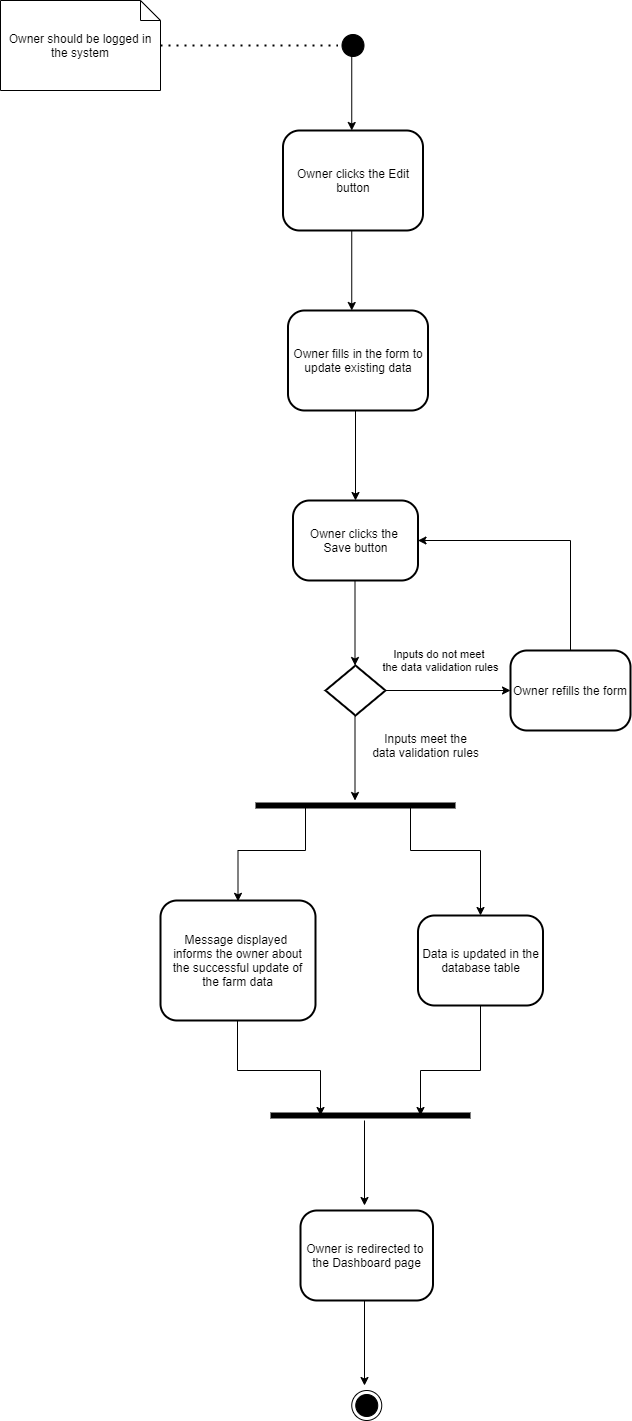

The diagram above was exported from draw.io. Its source (the exported page's mxGraphModel, read from the mxfile embedded in the PNG):
<mxGraphModel dx="560" dy="487" grid="1" gridSize="10" guides="1" tooltips="1" connect="1" arrows="1" fold="1" page="1" pageScale="1" pageWidth="1100" pageHeight="1700" math="0" shadow="0">
  <root>
    <mxCell id="0" />
    <mxCell id="1" parent="0" />
    <mxCell id="8sRJi8G3fNHgBzymqweZ-1" value="" style="ellipse;html=1;shape=startState;fillColor=#000000;" vertex="1" parent="1">
      <mxGeometry x="387.5" y="140" width="30" height="30" as="geometry" />
    </mxCell>
    <mxCell id="8sRJi8G3fNHgBzymqweZ-3" value="Owner should be logged in the system" style="shape=note;size=20;whiteSpace=wrap;html=1;" vertex="1" parent="1">
      <mxGeometry x="50" y="110" width="160" height="90" as="geometry" />
    </mxCell>
    <mxCell id="8sRJi8G3fNHgBzymqweZ-4" value="" style="endArrow=none;dashed=1;html=1;dashPattern=1 3;strokeWidth=2;entryX=0;entryY=0.5;entryDx=0;entryDy=0;" edge="1" parent="1" source="8sRJi8G3fNHgBzymqweZ-3" target="8sRJi8G3fNHgBzymqweZ-1">
      <mxGeometry width="50" height="50" relative="1" as="geometry">
        <mxPoint x="210" y="350" as="sourcePoint" />
        <mxPoint x="400" y="195" as="targetPoint" />
      </mxGeometry>
    </mxCell>
    <mxCell id="8sRJi8G3fNHgBzymqweZ-5" value="Owner clicks the Edit button" style="rounded=1;whiteSpace=wrap;html=1;absoluteArcSize=1;arcSize=33;strokeWidth=2;" vertex="1" parent="1">
      <mxGeometry x="332.5" y="240" width="140" height="100" as="geometry" />
    </mxCell>
    <mxCell id="8sRJi8G3fNHgBzymqweZ-6" value="" style="strokeWidth=2;html=1;shape=mxgraph.flowchart.decision;whiteSpace=wrap;" vertex="1" parent="1">
      <mxGeometry x="375" y="775" width="60" height="50" as="geometry" />
    </mxCell>
    <mxCell id="8sRJi8G3fNHgBzymqweZ-14" value="Inputs do not meet &lt;br&gt;the data validation rules" style="edgeLabel;html=1;align=center;verticalAlign=middle;resizable=0;points=[];" vertex="1" connectable="0" parent="1">
      <mxGeometry x="489.99500065103325" y="769.9998437520345" as="geometry" />
    </mxCell>
    <mxCell id="8sRJi8G3fNHgBzymqweZ-15" value="Owner refills the form" style="rounded=1;whiteSpace=wrap;html=1;absoluteArcSize=1;arcSize=33;strokeWidth=2;" vertex="1" parent="1">
      <mxGeometry x="560" y="760" width="120" height="80" as="geometry" />
    </mxCell>
    <mxCell id="8sRJi8G3fNHgBzymqweZ-29" value="Owner fills in the form to update existing data" style="rounded=1;whiteSpace=wrap;html=1;absoluteArcSize=1;arcSize=33;strokeWidth=2;" vertex="1" parent="1">
      <mxGeometry x="337.5" y="420" width="140" height="100" as="geometry" />
    </mxCell>
    <mxCell id="8sRJi8G3fNHgBzymqweZ-34" value="Inputs meet the&lt;br&gt;data validation rules" style="text;html=1;align=center;verticalAlign=middle;resizable=0;points=[];autosize=1;strokeColor=none;" vertex="1" parent="1">
      <mxGeometry x="415" y="840" width="120" height="30" as="geometry" />
    </mxCell>
    <mxCell id="8sRJi8G3fNHgBzymqweZ-38" value="" style="shape=line;html=1;strokeWidth=6;" vertex="1" parent="1">
      <mxGeometry x="305" y="910" width="200" height="10" as="geometry" />
    </mxCell>
    <mxCell id="8sRJi8G3fNHgBzymqweZ-41" value="Message displayed &lt;br&gt;informs the owner about&lt;br&gt;the successful update of&lt;br&gt;the farm data" style="rounded=1;whiteSpace=wrap;html=1;absoluteArcSize=1;arcSize=33;strokeWidth=2;" vertex="1" parent="1">
      <mxGeometry x="210" y="1010" width="155" height="120" as="geometry" />
    </mxCell>
    <mxCell id="8sRJi8G3fNHgBzymqweZ-42" value="Owner clicks the &lt;br&gt;Save button" style="rounded=1;whiteSpace=wrap;html=1;absoluteArcSize=1;arcSize=33;strokeWidth=2;" vertex="1" parent="1">
      <mxGeometry x="342.5" y="610" width="125" height="80" as="geometry" />
    </mxCell>
    <mxCell id="8sRJi8G3fNHgBzymqweZ-44" value="Data is updated in the database table" style="rounded=1;whiteSpace=wrap;html=1;absoluteArcSize=1;arcSize=33;strokeWidth=2;" vertex="1" parent="1">
      <mxGeometry x="467.5" y="1025" width="125" height="90" as="geometry" />
    </mxCell>
    <mxCell id="8sRJi8G3fNHgBzymqweZ-47" value="" style="shape=line;html=1;strokeWidth=6;" vertex="1" parent="1">
      <mxGeometry x="320" y="1220" width="200" height="10" as="geometry" />
    </mxCell>
    <mxCell id="8sRJi8G3fNHgBzymqweZ-49" value="" style="edgeStyle=orthogonalEdgeStyle;rounded=0;orthogonalLoop=1;jettySize=auto;html=1;strokeColor=#000000;" edge="1" parent="1">
      <mxGeometry relative="1" as="geometry">
        <mxPoint x="414" y="1230" as="sourcePoint" />
        <mxPoint x="414" y="1315" as="targetPoint" />
      </mxGeometry>
    </mxCell>
    <mxCell id="8sRJi8G3fNHgBzymqweZ-50" value="Owner is redirected to &lt;br&gt;the Dashboard page" style="rounded=1;whiteSpace=wrap;html=1;absoluteArcSize=1;arcSize=33;strokeWidth=2;" vertex="1" parent="1">
      <mxGeometry x="350" y="1320" width="132.5" height="90" as="geometry" />
    </mxCell>
    <mxCell id="8sRJi8G3fNHgBzymqweZ-53" value="" style="ellipse;html=1;shape=endState;fillColor=#000000;" vertex="1" parent="1">
      <mxGeometry x="401.25" y="1500" width="30" height="30" as="geometry" />
    </mxCell>
    <mxCell id="8sRJi8G3fNHgBzymqweZ-54" value="" style="edgeStyle=orthogonalEdgeStyle;rounded=0;orthogonalLoop=1;jettySize=auto;html=1;strokeColor=#000000;" edge="1" parent="1">
      <mxGeometry relative="1" as="geometry">
        <mxPoint x="414" y="1410" as="sourcePoint" />
        <mxPoint x="414" y="1495" as="targetPoint" />
      </mxGeometry>
    </mxCell>
    <mxCell id="8sRJi8G3fNHgBzymqweZ-57" value="" style="edgeStyle=orthogonalEdgeStyle;rounded=0;orthogonalLoop=1;jettySize=auto;html=1;strokeColor=#000000;" edge="1" parent="1">
      <mxGeometry relative="1" as="geometry">
        <mxPoint x="404.5" y="825" as="sourcePoint" />
        <mxPoint x="404.5" y="910" as="targetPoint" />
      </mxGeometry>
    </mxCell>
    <mxCell id="8sRJi8G3fNHgBzymqweZ-58" value="" style="edgeStyle=orthogonalEdgeStyle;rounded=0;orthogonalLoop=1;jettySize=auto;html=1;strokeColor=#000000;" edge="1" parent="1">
      <mxGeometry relative="1" as="geometry">
        <mxPoint x="404.5" y="690" as="sourcePoint" />
        <mxPoint x="404.5" y="775" as="targetPoint" />
      </mxGeometry>
    </mxCell>
    <mxCell id="8sRJi8G3fNHgBzymqweZ-59" value="" style="edgeStyle=orthogonalEdgeStyle;rounded=0;orthogonalLoop=1;jettySize=auto;html=1;strokeColor=#000000;exitX=0.5;exitY=1;exitDx=0;exitDy=0;entryX=0.5;entryY=0;entryDx=0;entryDy=0;" edge="1" parent="1" source="8sRJi8G3fNHgBzymqweZ-29" target="8sRJi8G3fNHgBzymqweZ-42">
      <mxGeometry relative="1" as="geometry">
        <mxPoint x="404.5" y="525" as="sourcePoint" />
        <mxPoint x="404.5" y="610" as="targetPoint" />
        <Array as="points">
          <mxPoint x="405" y="520" />
        </Array>
      </mxGeometry>
    </mxCell>
    <mxCell id="8sRJi8G3fNHgBzymqweZ-61" value="" style="edgeStyle=orthogonalEdgeStyle;rounded=0;orthogonalLoop=1;jettySize=auto;html=1;" edge="1" parent="1">
      <mxGeometry relative="1" as="geometry">
        <mxPoint x="401.25" y="340" as="sourcePoint" />
        <mxPoint x="401.25" y="420" as="targetPoint" />
      </mxGeometry>
    </mxCell>
    <mxCell id="8sRJi8G3fNHgBzymqweZ-62" value="" style="edgeStyle=orthogonalEdgeStyle;rounded=0;orthogonalLoop=1;jettySize=auto;html=1;" edge="1" parent="1">
      <mxGeometry relative="1" as="geometry">
        <mxPoint x="401.25" y="160" as="sourcePoint" />
        <mxPoint x="401.25" y="240" as="targetPoint" />
      </mxGeometry>
    </mxCell>
    <mxCell id="8sRJi8G3fNHgBzymqweZ-63" value="" style="edgeStyle=orthogonalEdgeStyle;rounded=0;orthogonalLoop=1;jettySize=auto;html=1;strokeColor=#000000;entryX=1;entryY=0.5;entryDx=0;entryDy=0;exitX=0.5;exitY=0;exitDx=0;exitDy=0;" edge="1" parent="1" source="8sRJi8G3fNHgBzymqweZ-15" target="8sRJi8G3fNHgBzymqweZ-42">
      <mxGeometry relative="1" as="geometry">
        <mxPoint x="600" y="630" as="sourcePoint" />
        <mxPoint x="600" y="715" as="targetPoint" />
      </mxGeometry>
    </mxCell>
    <mxCell id="8sRJi8G3fNHgBzymqweZ-64" value="" style="edgeStyle=orthogonalEdgeStyle;rounded=0;orthogonalLoop=1;jettySize=auto;html=1;strokeColor=#000000;entryX=0;entryY=0.5;entryDx=0;entryDy=0;exitX=1;exitY=0.5;exitDx=0;exitDy=0;exitPerimeter=0;" edge="1" parent="1" source="8sRJi8G3fNHgBzymqweZ-6" target="8sRJi8G3fNHgBzymqweZ-15">
      <mxGeometry relative="1" as="geometry">
        <mxPoint x="440" y="800" as="sourcePoint" />
        <mxPoint x="424.5" y="795" as="targetPoint" />
      </mxGeometry>
    </mxCell>
    <mxCell id="8sRJi8G3fNHgBzymqweZ-65" value="" style="edgeStyle=orthogonalEdgeStyle;rounded=0;orthogonalLoop=1;jettySize=auto;html=1;strokeColor=#000000;entryX=0.5;entryY=0.007;entryDx=0;entryDy=0;entryPerimeter=0;exitX=0.25;exitY=0.5;exitDx=0;exitDy=0;exitPerimeter=0;" edge="1" parent="1" source="8sRJi8G3fNHgBzymqweZ-38" target="8sRJi8G3fNHgBzymqweZ-41">
      <mxGeometry relative="1" as="geometry">
        <mxPoint x="350" y="920" as="sourcePoint" />
        <mxPoint x="350" y="1005" as="targetPoint" />
        <Array as="points">
          <mxPoint x="355" y="960" />
          <mxPoint x="288" y="960" />
        </Array>
      </mxGeometry>
    </mxCell>
    <mxCell id="8sRJi8G3fNHgBzymqweZ-66" value="" style="edgeStyle=orthogonalEdgeStyle;rounded=0;orthogonalLoop=1;jettySize=auto;html=1;strokeColor=#000000;entryX=0.5;entryY=0;entryDx=0;entryDy=0;exitX=0.75;exitY=0.5;exitDx=0;exitDy=0;exitPerimeter=0;" edge="1" parent="1" source="8sRJi8G3fNHgBzymqweZ-38" target="8sRJi8G3fNHgBzymqweZ-44">
      <mxGeometry relative="1" as="geometry">
        <mxPoint x="460" y="920" as="sourcePoint" />
        <mxPoint x="460" y="1005" as="targetPoint" />
        <Array as="points">
          <mxPoint x="460" y="915" />
          <mxPoint x="460" y="960" />
          <mxPoint x="530" y="960" />
        </Array>
      </mxGeometry>
    </mxCell>
    <mxCell id="8sRJi8G3fNHgBzymqweZ-67" value="" style="edgeStyle=orthogonalEdgeStyle;rounded=0;orthogonalLoop=1;jettySize=auto;html=1;strokeColor=#000000;entryX=0.25;entryY=0.5;entryDx=0;entryDy=0;entryPerimeter=0;" edge="1" parent="1" target="8sRJi8G3fNHgBzymqweZ-47">
      <mxGeometry relative="1" as="geometry">
        <mxPoint x="287" y="1130" as="sourcePoint" />
        <mxPoint x="287" y="1215" as="targetPoint" />
        <Array as="points">
          <mxPoint x="287" y="1180" />
          <mxPoint x="370" y="1180" />
        </Array>
      </mxGeometry>
    </mxCell>
    <mxCell id="8sRJi8G3fNHgBzymqweZ-68" value="" style="edgeStyle=orthogonalEdgeStyle;rounded=0;orthogonalLoop=1;jettySize=auto;html=1;strokeColor=#000000;entryX=0.75;entryY=0.5;entryDx=0;entryDy=0;entryPerimeter=0;exitX=0.5;exitY=1;exitDx=0;exitDy=0;" edge="1" parent="1" source="8sRJi8G3fNHgBzymqweZ-44" target="8sRJi8G3fNHgBzymqweZ-47">
      <mxGeometry relative="1" as="geometry">
        <mxPoint x="530" y="1120" as="sourcePoint" />
        <mxPoint x="529.5" y="1185" as="targetPoint" />
        <Array as="points">
          <mxPoint x="530" y="1180" />
          <mxPoint x="470" y="1180" />
        </Array>
      </mxGeometry>
    </mxCell>
  </root>
</mxGraphModel>